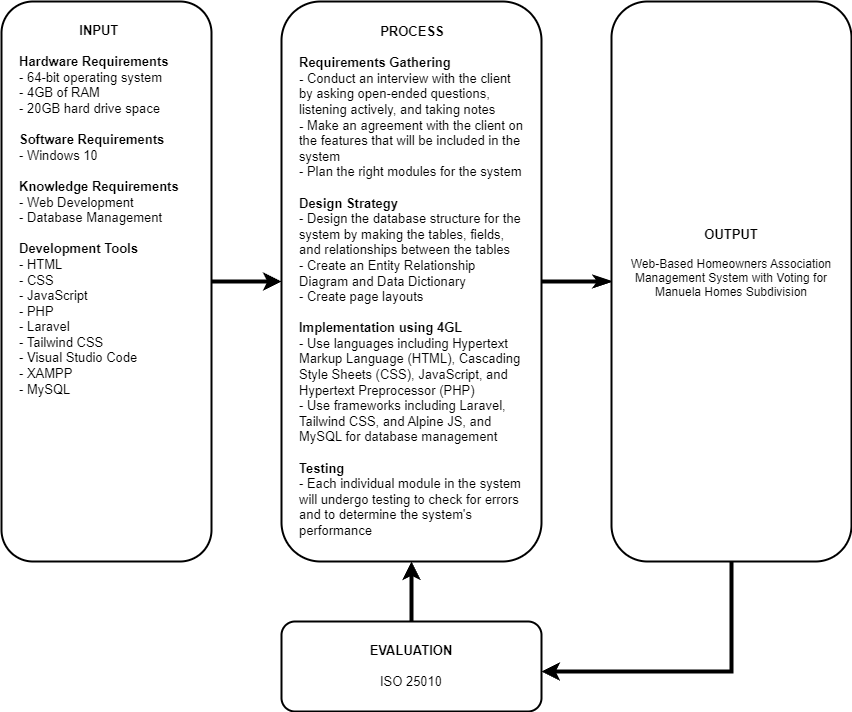

The diagram above was exported from draw.io. Its source (the exported page's mxGraphModel, read from the mxfile embedded in the PNG):
<mxGraphModel dx="1222" dy="758" grid="1" gridSize="10" guides="1" tooltips="1" connect="1" arrows="1" fold="1" page="1" pageScale="1" pageWidth="850" pageHeight="1100" math="0" shadow="0">
  <root>
    <mxCell id="0" />
    <mxCell id="1" parent="0" />
    <mxCell id="amDdyAZsUd7vz8flTP8Z-7" value="" style="edgeStyle=orthogonalEdgeStyle;rounded=0;orthogonalLoop=1;jettySize=auto;html=1;strokeWidth=4;fontFamily=Helvetica;" parent="1" source="amDdyAZsUd7vz8flTP8Z-1" target="amDdyAZsUd7vz8flTP8Z-2" edge="1">
      <mxGeometry relative="1" as="geometry" />
    </mxCell>
    <mxCell id="amDdyAZsUd7vz8flTP8Z-1" value="&lt;blockquote style=&quot;margin: 0 0 0 40px; border: none; padding: 0px;&quot;&gt;&lt;/blockquote&gt;&lt;font style=&quot;font-size: 13px;&quot;&gt;&lt;b style=&quot;background-color: initial;&quot;&gt;&lt;div style=&quot;text-align: center;&quot;&gt;&lt;/div&gt;&lt;/b&gt;&lt;/font&gt;&lt;font style=&quot;font-size: 13px;&quot;&gt;&lt;font style=&quot;border-color: var(--border-color);&quot;&gt;&lt;b style=&quot;border-color: var(--border-color); background-color: initial;&quot;&gt;&lt;div style=&quot;border-color: var(--border-color); text-align: center;&quot;&gt;&lt;b style=&quot;border-color: var(--border-color); background-color: initial;&quot;&gt;INPUT&lt;/b&gt;&lt;/div&gt;&lt;/b&gt;&lt;br style=&quot;border-color: var(--border-color);&quot;&gt;&lt;/font&gt;&lt;blockquote style=&quot;border: none; margin: 0px 0px 0px 40px; padding: 0px;&quot;&gt;&lt;blockquote style=&quot;border: none; margin: 0px 0px 0px 40px; padding: 0px;&quot;&gt;&lt;/blockquote&gt;&lt;/blockquote&gt;&lt;blockquote style=&quot;border: none; margin: 0px 0px 0px 40px; padding: 0px;&quot;&gt;&lt;/blockquote&gt;&lt;font style=&quot;border-color: var(--border-color);&quot;&gt;&lt;b style=&quot;border-color: var(--border-color); background-color: initial;&quot;&gt;Hardware Requirements&lt;/b&gt;&lt;br style=&quot;border-color: var(--border-color);&quot;&gt;&lt;/font&gt;&lt;blockquote style=&quot;border: none; margin: 0px 0px 0px 40px; padding: 0px;&quot;&gt;&lt;/blockquote&gt;&lt;font style=&quot;border-color: var(--border-color);&quot;&gt;- 64-bit operating system&lt;br style=&quot;border-color: var(--border-color);&quot;&gt;&lt;/font&gt;&lt;blockquote style=&quot;border: none; margin: 0px 0px 0px 40px; padding: 0px;&quot;&gt;&lt;/blockquote&gt;&lt;font style=&quot;border-color: var(--border-color);&quot;&gt;&lt;span style=&quot;border-color: var(--border-color); background-color: initial;&quot;&gt;- 4GB of RAM&lt;/span&gt;&lt;br style=&quot;border-color: var(--border-color);&quot;&gt;&lt;/font&gt;&lt;blockquote style=&quot;border: none; margin: 0px 0px 0px 40px; padding: 0px;&quot;&gt;&lt;/blockquote&gt;&lt;font style=&quot;border-color: var(--border-color);&quot;&gt;&lt;span style=&quot;border-color: var(--border-color); background-color: initial;&quot;&gt;- 20GB hard drive space&lt;br style=&quot;border-color: var(--border-color);&quot;&gt;&lt;/span&gt;&lt;br style=&quot;border-color: var(--border-color);&quot;&gt;&lt;/font&gt;&lt;blockquote style=&quot;border: none; margin: 0px 0px 0px 40px; padding: 0px;&quot;&gt;&lt;/blockquote&gt;&lt;font style=&quot;border-color: var(--border-color);&quot;&gt;&lt;b style=&quot;border-color: var(--border-color); background-color: initial;&quot;&gt;Software Requirements&lt;/b&gt;&lt;br style=&quot;border-color: var(--border-color);&quot;&gt;&lt;/font&gt;&lt;blockquote style=&quot;border: none; margin: 0px 0px 0px 40px; padding: 0px;&quot;&gt;&lt;/blockquote&gt;&lt;font style=&quot;border-color: var(--border-color);&quot;&gt;&lt;span style=&quot;border-color: var(--border-color); background-color: initial;&quot;&gt;- Windows 10&lt;br style=&quot;border-color: var(--border-color);&quot;&gt;&lt;/span&gt;&lt;br style=&quot;border-color: var(--border-color);&quot;&gt;&lt;/font&gt;&lt;blockquote style=&quot;border: none; margin: 0px 0px 0px 40px; padding: 0px;&quot;&gt;&lt;/blockquote&gt;&lt;font style=&quot;border-color: var(--border-color);&quot;&gt;&lt;b style=&quot;border-color: var(--border-color); background-color: initial;&quot;&gt;Knowledge Requirements&lt;/b&gt;&lt;br style=&quot;border-color: var(--border-color);&quot;&gt;&lt;/font&gt;&lt;blockquote style=&quot;border: none; margin: 0px 0px 0px 40px; padding: 0px;&quot;&gt;&lt;/blockquote&gt;&lt;font style=&quot;border-color: var(--border-color);&quot;&gt;&lt;span style=&quot;border-color: var(--border-color); background-color: initial;&quot;&gt;- Web Development&lt;/span&gt;&lt;br style=&quot;border-color: var(--border-color);&quot;&gt;&lt;span style=&quot;border-color: var(--border-color); background-color: initial;&quot;&gt;- Database Management&lt;br style=&quot;border-color: var(--border-color);&quot;&gt;&lt;/span&gt;&lt;/font&gt;&lt;font style=&quot;border-color: var(--border-color);&quot;&gt;&lt;font style=&quot;border-color: var(--border-color);&quot;&gt;&lt;br style=&quot;border-color: var(--border-color);&quot;&gt;&lt;b style=&quot;border-color: var(--border-color);&quot;&gt;Development Tools&lt;/b&gt;&lt;br style=&quot;border-color: var(--border-color);&quot;&gt;- HTML&lt;br style=&quot;border-color: var(--border-color);&quot;&gt;- CSS&lt;br style=&quot;border-color: var(--border-color);&quot;&gt;- JavaScript&lt;br style=&quot;border-color: var(--border-color);&quot;&gt;- PHP&lt;br style=&quot;border-color: var(--border-color);&quot;&gt;- Laravel&lt;br style=&quot;border-color: var(--border-color);&quot;&gt;- Tailwind CSS&lt;br style=&quot;border-color: var(--border-color);&quot;&gt;- Visual Studio Code&lt;br style=&quot;border-color: var(--border-color);&quot;&gt;- XAMPP&lt;br style=&quot;border-color: var(--border-color);&quot;&gt;- MySQL&lt;/font&gt;&lt;/font&gt;&lt;br style=&quot;border-color: var(--border-color);&quot;&gt;&lt;/font&gt;" style="rounded=1;whiteSpace=wrap;html=1;align=left;perimeterSpacing=0;horizontal=1;spacingTop=-1;spacing=18;strokeWidth=2;verticalAlign=top;fontFamily=Helvetica;" parent="1" vertex="1">
      <mxGeometry x="360" y="280" width="210" height="560" as="geometry" />
    </mxCell>
    <mxCell id="amDdyAZsUd7vz8flTP8Z-8" style="edgeStyle=orthogonalEdgeStyle;rounded=0;orthogonalLoop=1;jettySize=auto;html=1;endArrow=classicThin;endFill=1;strokeWidth=4;exitX=1;exitY=0.5;exitDx=0;exitDy=0;fontFamily=Helvetica;" parent="1" source="amDdyAZsUd7vz8flTP8Z-2" target="amDdyAZsUd7vz8flTP8Z-3" edge="1">
      <mxGeometry relative="1" as="geometry" />
    </mxCell>
    <mxCell id="amDdyAZsUd7vz8flTP8Z-2" value="&lt;div style=&quot;text-align: center; font-size: 13px;&quot;&gt;&lt;div style=&quot;border-color: var(--border-color);&quot;&gt;&lt;b style=&quot;border-color: var(--border-color); background-color: initial;&quot;&gt;PROCESS&lt;/b&gt;&lt;/div&gt;&lt;font style=&quot;border-color: var(--border-color); text-align: left;&quot;&gt;&lt;br style=&quot;border-color: var(--border-color);&quot;&gt;&lt;/font&gt;&lt;div style=&quot;border-color: var(--border-color); text-align: left;&quot;&gt;&lt;b style=&quot;border-color: var(--border-color);&quot;&gt;Requirements Gathering&lt;/b&gt;&lt;/div&gt;&lt;div style=&quot;border-color: var(--border-color); text-align: left;&quot;&gt;&lt;font style=&quot;border-color: var(--border-color);&quot;&gt;&lt;b style=&quot;border-color: var(--border-color);&quot;&gt;-&amp;nbsp;&lt;/b&gt;Conduct an interview with the client by asking open-ended questions, listening actively, and taking notes&lt;/font&gt;&lt;/div&gt;&lt;div style=&quot;border-color: var(--border-color); text-align: left;&quot;&gt;&lt;font style=&quot;border-color: var(--border-color);&quot;&gt;&lt;b style=&quot;border-color: var(--border-color); background-color: initial;&quot;&gt;-&amp;nbsp;&lt;/b&gt;Make an agreement with the client on the features that will be included in the system&lt;/font&gt;&lt;/div&gt;&lt;div style=&quot;border-color: var(--border-color); text-align: left;&quot;&gt;&lt;span style=&quot;border-color: var(--border-color); background-color: initial;&quot;&gt;- Plan the right modules for the system&lt;/span&gt;&lt;/div&gt;&lt;div style=&quot;border-color: var(--border-color); text-align: left;&quot;&gt;&lt;font style=&quot;border-color: var(--border-color);&quot;&gt;&lt;b style=&quot;border-color: var(--border-color);&quot;&gt;&lt;br style=&quot;border-color: var(--border-color);&quot;&gt;&lt;/b&gt;&lt;/font&gt;&lt;/div&gt;&lt;div style=&quot;border-color: var(--border-color); text-align: left;&quot;&gt;&lt;b style=&quot;border-color: var(--border-color);&quot;&gt;Design Strategy&lt;/b&gt;&lt;/div&gt;&lt;div style=&quot;border-color: var(--border-color); text-align: left;&quot;&gt;&lt;font style=&quot;border-color: var(--border-color);&quot;&gt;- Design the database structure for the system by making the tables, fields, and relationships between the tables&lt;/font&gt;&lt;/div&gt;&lt;div style=&quot;border-color: var(--border-color); text-align: left;&quot;&gt;&lt;font style=&quot;border-color: var(--border-color);&quot;&gt;- Create an Entity Relationship Diagram and Data Dictionary&lt;/font&gt;&lt;/div&gt;&lt;div style=&quot;border-color: var(--border-color); text-align: left;&quot;&gt;&lt;font style=&quot;border-color: var(--border-color);&quot;&gt;- Create page layouts&lt;/font&gt;&lt;/div&gt;&lt;div style=&quot;border-color: var(--border-color); text-align: left;&quot;&gt;&lt;font style=&quot;border-color: var(--border-color);&quot;&gt;&lt;br style=&quot;border-color: var(--border-color);&quot;&gt;&lt;/font&gt;&lt;/div&gt;&lt;div style=&quot;border-color: var(--border-color); text-align: left;&quot;&gt;&lt;b style=&quot;border-color: var(--border-color);&quot;&gt;Implementation using 4GL&lt;/b&gt;&lt;/div&gt;&lt;div style=&quot;border-color: var(--border-color); text-align: left;&quot;&gt;&lt;font style=&quot;border-color: var(--border-color);&quot;&gt;- Use languages including Hypertext Markup Language (HTML), Cascading Style Sheets (CSS), JavaScript, and Hypertext Preprocessor (PHP)&lt;/font&gt;&lt;/div&gt;&lt;div style=&quot;border-color: var(--border-color); text-align: left;&quot;&gt;&lt;font style=&quot;border-color: var(--border-color);&quot;&gt;- Use frameworks including Laravel, Tailwind CSS, and Alpine JS, and MySQL for database management&lt;/font&gt;&lt;/div&gt;&lt;div style=&quot;border-color: var(--border-color); text-align: left;&quot;&gt;&lt;font style=&quot;border-color: var(--border-color);&quot;&gt;&lt;u style=&quot;border-color: var(--border-color);&quot;&gt;&lt;br style=&quot;border-color: var(--border-color);&quot;&gt;&lt;/u&gt;&lt;/font&gt;&lt;/div&gt;&lt;div style=&quot;border-color: var(--border-color); text-align: left;&quot;&gt;&lt;b style=&quot;border-color: var(--border-color);&quot;&gt;Testing&lt;/b&gt;&lt;/div&gt;&lt;div style=&quot;border-color: var(--border-color); text-align: left;&quot;&gt;&lt;font style=&quot;border-color: var(--border-color);&quot;&gt;- Each individual module in the system will undergo testing to check for errors and to determine the system's performance&lt;/font&gt;&lt;/div&gt;&lt;/div&gt;" style="rounded=1;whiteSpace=wrap;html=1;align=left;verticalAlign=top;spacing=18;strokeWidth=2;fontFamily=Helvetica;" parent="1" vertex="1">
      <mxGeometry x="640" y="280" width="260" height="560" as="geometry" />
    </mxCell>
    <mxCell id="amDdyAZsUd7vz8flTP8Z-9" value="" style="edgeStyle=orthogonalEdgeStyle;rounded=0;orthogonalLoop=1;jettySize=auto;html=1;strokeWidth=4;fontFamily=Helvetica;" parent="1" target="amDdyAZsUd7vz8flTP8Z-4" edge="1">
      <mxGeometry relative="1" as="geometry">
        <Array as="points">
          <mxPoint x="1090" y="950" />
        </Array>
        <mxPoint x="1090" y="840" as="sourcePoint" />
      </mxGeometry>
    </mxCell>
    <mxCell id="amDdyAZsUd7vz8flTP8Z-3" value="&lt;b style=&quot;border-color: var(--border-color); font-size: 13px;&quot;&gt;&lt;br&gt;&lt;br&gt;&lt;br&gt;&lt;br&gt;&lt;br&gt;&lt;br&gt;&lt;br&gt;&lt;br&gt;&lt;br&gt;&lt;br&gt;&lt;br&gt;&lt;br&gt;&lt;br&gt;OUTPUT&lt;/b&gt;&lt;br style=&quot;border-color: var(--border-color); font-size: 13px;&quot;&gt;&lt;br style=&quot;border-color: var(--border-color); font-size: 13px;&quot;&gt;&lt;div style=&quot;&quot;&gt;&lt;span style=&quot;background-color: initial;&quot;&gt;Web-Based Homeowners Association Management System with Voting for Manuela Homes Subdivision&lt;/span&gt;&lt;br&gt;&lt;/div&gt;" style="rounded=1;whiteSpace=wrap;html=1;spacing=18;strokeWidth=2;verticalAlign=top;fontFamily=Helvetica;" parent="1" vertex="1">
      <mxGeometry x="970" y="280" width="240" height="560" as="geometry" />
    </mxCell>
    <mxCell id="jzkqjuaaZudXGkpetQTz-2" style="edgeStyle=orthogonalEdgeStyle;rounded=0;orthogonalLoop=1;jettySize=auto;html=1;strokeWidth=4;" parent="1" source="amDdyAZsUd7vz8flTP8Z-4" target="amDdyAZsUd7vz8flTP8Z-2" edge="1">
      <mxGeometry relative="1" as="geometry" />
    </mxCell>
    <mxCell id="amDdyAZsUd7vz8flTP8Z-4" value="&lt;font style=&quot;font-size: 13px;&quot;&gt;&lt;b style=&quot;border-color: var(--border-color);&quot;&gt;EVALUATION&lt;br style=&quot;border-color: var(--border-color);&quot;&gt;&lt;/b&gt;&lt;br style=&quot;border-color: var(--border-color);&quot;&gt;ISO 25010&lt;br&gt;&lt;/font&gt;" style="rounded=1;whiteSpace=wrap;html=1;spacing=18;strokeWidth=2;fontFamily=Helvetica;" parent="1" vertex="1">
      <mxGeometry x="640" y="900" width="260" height="90" as="geometry" />
    </mxCell>
  </root>
</mxGraphModel>